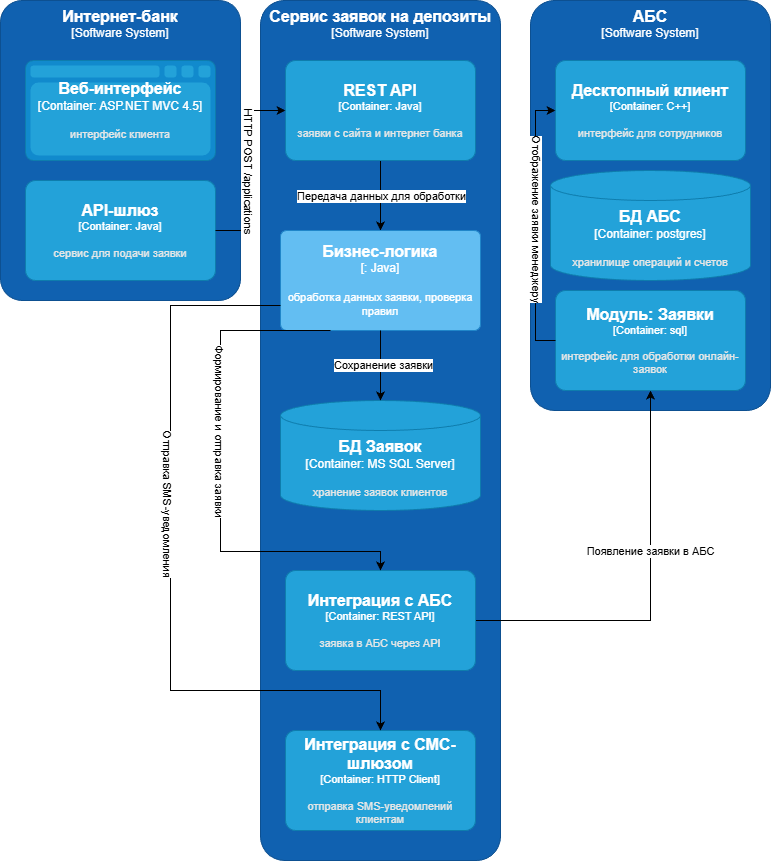

The diagram above was exported from draw.io. Its source (the exported page's mxGraphModel, read from the mxfile embedded in the PNG):
<mxGraphModel dx="1042" dy="570" grid="1" gridSize="10" guides="1" tooltips="1" connect="1" arrows="1" fold="1" page="1" pageScale="1" pageWidth="827" pageHeight="1169" math="0" shadow="0">
  <root>
    <mxCell id="0" />
    <mxCell id="1" parent="0" />
    <object placeholders="1" c4Name="Интернет-банк" c4Type="Software System" c4Description="" label="&lt;font style=&quot;font-size: 16px&quot;&gt;&lt;b&gt;%c4Name%&lt;/b&gt;&lt;/font&gt;&lt;div&gt;[%c4Type%]&lt;/div&gt;&lt;br&gt;&lt;div&gt;&lt;font style=&quot;font-size: 11px&quot;&gt;&lt;font color=&quot;#cccccc&quot;&gt;%c4Description%&lt;/font&gt;&lt;/div&gt;" id="c_ZQpbqPCFDCYQe1r0tG-1">
      <mxCell parent="1" style="rounded=1;whiteSpace=wrap;html=1;labelBackgroundColor=none;fillColor=#1061B0;fontColor=#ffffff;align=center;arcSize=9;strokeColor=#0D5091;metaEdit=1;resizable=1;points=[[0.25,0,0],[0.5,0,0],[0.75,0,0],[1,0.25,0],[1,0.5,0],[1,0.75,0],[0.75,1,0],[0.5,1,0],[0.25,1,0],[0,0.75,0],[0,0.5,0],[0,0.25,0]];imageWidth=24;verticalAlign=top;" vertex="1">
        <mxGeometry height="300" width="240" x="20" y="40" as="geometry" />
      </mxCell>
    </object>
    <object placeholders="1" c4Name="АБС" c4Type="Software System" c4Description="" label="&lt;font style=&quot;font-size: 16px&quot;&gt;&lt;b&gt;%c4Name%&lt;/b&gt;&lt;/font&gt;&lt;div&gt;[%c4Type%]&lt;/div&gt;&lt;br&gt;&lt;div&gt;&lt;font style=&quot;font-size: 11px&quot;&gt;&lt;font color=&quot;#cccccc&quot;&gt;%c4Description%&lt;/font&gt;&lt;/div&gt;" id="c_ZQpbqPCFDCYQe1r0tG-2">
      <mxCell parent="1" style="rounded=1;whiteSpace=wrap;html=1;labelBackgroundColor=none;fillColor=#1061B0;fontColor=#ffffff;align=center;arcSize=10;strokeColor=#0D5091;metaEdit=1;resizable=1;points=[[0.25,0,0],[0.5,0,0],[0.75,0,0],[1,0.25,0],[1,0.5,0],[1,0.75,0],[0.75,1,0],[0.5,1,0],[0.25,1,0],[0,0.75,0],[0,0.5,0],[0,0.25,0]];verticalAlign=top;" vertex="1">
        <mxGeometry height="410" width="240" x="550" y="40" as="geometry" />
      </mxCell>
    </object>
    <object placeholders="1" c4Name="Сервис заявок на депозиты" c4Type="Software System" c4Description="" label="&lt;font style=&quot;font-size: 16px&quot;&gt;&lt;b&gt;%c4Name%&lt;/b&gt;&lt;/font&gt;&lt;div&gt;[%c4Type%]&lt;/div&gt;&lt;br&gt;&lt;div&gt;&lt;font style=&quot;font-size: 11px&quot;&gt;&lt;font color=&quot;#cccccc&quot;&gt;%c4Description%&lt;/font&gt;&lt;/div&gt;" id="c_ZQpbqPCFDCYQe1r0tG-3">
      <mxCell parent="1" style="rounded=1;whiteSpace=wrap;html=1;labelBackgroundColor=none;fillColor=#1061B0;fontColor=#ffffff;align=center;arcSize=10;strokeColor=#0D5091;metaEdit=1;resizable=1;points=[[0.25,0,0],[0.5,0,0],[0.75,0,0],[1,0.25,0],[1,0.5,0],[1,0.75,0],[0.75,1,0],[0.5,1,0],[0.25,1,0],[0,0.75,0],[0,0.5,0],[0,0.25,0]];verticalAlign=top;" vertex="1">
        <mxGeometry height="860" width="240" x="280" y="40" as="geometry" />
      </mxCell>
    </object>
    <mxCell id="c_ZQpbqPCFDCYQe1r0tG-11" edge="1" parent="1" source="c_ZQpbqPCFDCYQe1r0tG-1" style="edgeStyle=orthogonalEdgeStyle;rounded=0;orthogonalLoop=1;jettySize=auto;html=1;exitX=0.5;exitY=1;exitDx=0;exitDy=0;exitPerimeter=0;" target="c_ZQpbqPCFDCYQe1r0tG-1">
      <mxGeometry relative="1" as="geometry" />
    </mxCell>
    <object placeholders="1" c4Name="Веб-интерфейс" c4Type="Container" c4Technology="ASP.NET MVC 4.5" c4Description="интерфейс клиента" label="&lt;font style=&quot;font-size: 16px&quot;&gt;&lt;b&gt;%c4Name%&lt;/b&gt;&lt;/font&gt;&lt;div&gt;[%c4Type%:&amp;nbsp;%c4Technology%]&lt;/div&gt;&lt;br&gt;&lt;div&gt;&lt;font style=&quot;font-size: 11px&quot;&gt;&lt;font color=&quot;#E6E6E6&quot;&gt;%c4Description%&lt;/font&gt;&lt;/div&gt;" id="c_ZQpbqPCFDCYQe1r0tG-17">
      <mxCell parent="1" style="shape=mxgraph.c4.webBrowserContainer2;whiteSpace=wrap;html=1;boundedLbl=1;rounded=0;labelBackgroundColor=none;strokeColor=#118ACD;fillColor=#23A2D9;strokeColor=#118ACD;strokeColor2=#0E7DAD;fontSize=12;fontColor=#ffffff;align=center;metaEdit=1;points=[[0.5,0,0],[1,0.25,0],[1,0.5,0],[1,0.75,0],[0.5,1,0],[0,0.75,0],[0,0.5,0],[0,0.25,0]];resizable=1;" vertex="1">
        <mxGeometry height="100" width="190" x="45" y="100" as="geometry" />
      </mxCell>
    </object>
    <object placeholders="1" c4Name="API-шлюз" c4Type="Container" c4Technology="Java" c4Description="сервис для подачи заявки" label="&lt;font style=&quot;font-size: 16px&quot;&gt;&lt;b&gt;%c4Name%&lt;/b&gt;&lt;/font&gt;&lt;div&gt;[%c4Type%: %c4Technology%]&lt;/div&gt;&lt;br&gt;&lt;div&gt;&lt;font style=&quot;font-size: 11px&quot;&gt;&lt;font color=&quot;#E6E6E6&quot;&gt;%c4Description%&lt;/font&gt;&lt;/div&gt;" id="c_ZQpbqPCFDCYQe1r0tG-18">
      <mxCell parent="1" style="rounded=1;whiteSpace=wrap;html=1;fontSize=11;labelBackgroundColor=none;fillColor=#23A2D9;fontColor=#ffffff;align=center;arcSize=10;strokeColor=#0E7DAD;metaEdit=1;resizable=1;points=[[0.25,0,0],[0.5,0,0],[0.75,0,0],[1,0.25,0],[1,0.5,0],[1,0.75,0],[0.75,1,0],[0.5,1,0],[0.25,1,0],[0,0.75,0],[0,0.5,0],[0,0.25,0]];" vertex="1">
        <mxGeometry height="100" width="190" x="45" y="220" as="geometry" />
      </mxCell>
    </object>
    <mxCell id="c_ZQpbqPCFDCYQe1r0tG-32" edge="1" parent="1" source="c_ZQpbqPCFDCYQe1r0tG-19" style="edgeStyle=orthogonalEdgeStyle;rounded=0;orthogonalLoop=1;jettySize=auto;html=1;" target="c_ZQpbqPCFDCYQe1r0tG-20">
      <mxGeometry relative="1" as="geometry" />
    </mxCell>
    <mxCell id="c_ZQpbqPCFDCYQe1r0tG-33" connectable="0" parent="c_ZQpbqPCFDCYQe1r0tG-32" style="edgeLabel;html=1;align=center;verticalAlign=middle;resizable=0;points=[];" value="Передача данных для обработки" vertex="1">
      <mxGeometry relative="1" x="-0.0024" as="geometry">
        <mxPoint as="offset" />
      </mxGeometry>
    </mxCell>
    <object placeholders="1" c4Name="REST API" c4Type="Container" c4Technology="Java" c4Description="заявки с сайта и интернет банка" label="&lt;font style=&quot;font-size: 16px&quot;&gt;&lt;b&gt;%c4Name%&lt;/b&gt;&lt;/font&gt;&lt;div&gt;[%c4Type%: %c4Technology%]&lt;/div&gt;&lt;br&gt;&lt;div&gt;&lt;font style=&quot;font-size: 11px&quot;&gt;&lt;font color=&quot;#E6E6E6&quot;&gt;%c4Description%&lt;/font&gt;&lt;/div&gt;" id="c_ZQpbqPCFDCYQe1r0tG-19">
      <mxCell parent="1" style="rounded=1;whiteSpace=wrap;html=1;fontSize=11;labelBackgroundColor=none;fillColor=#23A2D9;fontColor=#ffffff;align=center;arcSize=10;strokeColor=#0E7DAD;metaEdit=1;resizable=1;points=[[0.25,0,0],[0.5,0,0],[0.75,0,0],[1,0.25,0],[1,0.5,0],[1,0.75,0],[0.75,1,0],[0.5,1,0],[0.25,1,0],[0,0.75,0],[0,0.5,0],[0,0.25,0]];" vertex="1">
        <mxGeometry height="100" width="190" x="305" y="100" as="geometry" />
      </mxCell>
    </object>
    <object placeholders="1" c4Name="Бизнес-логика" c4Type="" c4Technology="Java" c4Description="обработка данных заявки, проверка правил" label="&lt;font style=&quot;font-size: 16px&quot;&gt;&lt;b&gt;%c4Name%&lt;/b&gt;&lt;/font&gt;&lt;div&gt;[%c4Type%: %c4Technology%]&lt;/div&gt;&lt;br&gt;&lt;div&gt;&lt;font style=&quot;font-size: 11px&quot;&gt;%c4Description%&lt;/font&gt;&lt;/div&gt;" id="c_ZQpbqPCFDCYQe1r0tG-20">
      <mxCell parent="1" style="rounded=1;whiteSpace=wrap;html=1;labelBackgroundColor=none;fillColor=#63BEF2;fontColor=#ffffff;align=center;arcSize=6;strokeColor=#2086C9;metaEdit=1;resizable=1;points=[[0.25,0,0],[0.5,0,0],[0.75,0,0],[1,0.25,0],[1,0.5,0],[1,0.75,0],[0.75,1,0],[0.5,1,0],[0.25,1,0],[0,0.75,0],[0,0.5,0],[0,0.25,0]];" vertex="1">
        <mxGeometry height="100" width="200" x="300" y="270" as="geometry" />
      </mxCell>
    </object>
    <object placeholders="1" c4Name="БД Заявок" c4Type="Container" c4Technology="MS SQL Server" c4Description="хранение заявок клиентов" label="&lt;font style=&quot;font-size: 16px&quot;&gt;&lt;b&gt;%c4Name%&lt;/b&gt;&lt;/font&gt;&lt;div&gt;[%c4Type%:&amp;nbsp;%c4Technology%]&lt;/div&gt;&lt;br&gt;&lt;div&gt;&lt;font style=&quot;font-size: 11px&quot;&gt;&lt;font color=&quot;#E6E6E6&quot;&gt;%c4Description%&lt;/font&gt;&lt;/div&gt;" id="c_ZQpbqPCFDCYQe1r0tG-22">
      <mxCell parent="1" style="shape=cylinder3;size=15;whiteSpace=wrap;html=1;boundedLbl=1;rounded=0;labelBackgroundColor=none;fillColor=#23A2D9;fontSize=12;fontColor=#ffffff;align=center;strokeColor=#0E7DAD;metaEdit=1;points=[[0.5,0,0],[1,0.25,0],[1,0.5,0],[1,0.75,0],[0.5,1,0],[0,0.75,0],[0,0.5,0],[0,0.25,0]];resizable=1;" vertex="1">
        <mxGeometry height="110" width="200" x="300" y="440" as="geometry" />
      </mxCell>
    </object>
    <mxCell id="c_ZQpbqPCFDCYQe1r0tG-40" edge="1" parent="1" source="c_ZQpbqPCFDCYQe1r0tG-23" style="edgeStyle=orthogonalEdgeStyle;rounded=0;orthogonalLoop=1;jettySize=auto;html=1;" target="c_ZQpbqPCFDCYQe1r0tG-29">
      <mxGeometry relative="1" as="geometry" />
    </mxCell>
    <mxCell id="c_ZQpbqPCFDCYQe1r0tG-41" connectable="0" parent="c_ZQpbqPCFDCYQe1r0tG-40" style="edgeLabel;html=1;align=center;verticalAlign=middle;resizable=0;points=[];" value="Появление заявки в АБС" vertex="1">
      <mxGeometry relative="1" x="0.2093" y="1" as="geometry">
        <mxPoint as="offset" />
      </mxGeometry>
    </mxCell>
    <object placeholders="1" c4Name="Интеграция с АБС" c4Type="Container" c4Technology="REST API" c4Description="заявка в АБС через API" label="&lt;font style=&quot;font-size: 16px&quot;&gt;&lt;b&gt;%c4Name%&lt;/b&gt;&lt;/font&gt;&lt;div&gt;[%c4Type%: %c4Technology%]&lt;/div&gt;&lt;br&gt;&lt;div&gt;&lt;font style=&quot;font-size: 11px&quot;&gt;&lt;font color=&quot;#E6E6E6&quot;&gt;%c4Description%&lt;/font&gt;&lt;/div&gt;" id="c_ZQpbqPCFDCYQe1r0tG-23">
      <mxCell parent="1" style="rounded=1;whiteSpace=wrap;html=1;fontSize=11;labelBackgroundColor=none;fillColor=#23A2D9;fontColor=#ffffff;align=center;arcSize=10;strokeColor=#0E7DAD;metaEdit=1;resizable=1;points=[[0.25,0,0],[0.5,0,0],[0.75,0,0],[1,0.25,0],[1,0.5,0],[1,0.75,0],[0.75,1,0],[0.5,1,0],[0.25,1,0],[0,0.75,0],[0,0.5,0],[0,0.25,0]];" vertex="1">
        <mxGeometry height="100" width="190" x="305" y="610" as="geometry" />
      </mxCell>
    </object>
    <object placeholders="1" c4Name="Интеграция с СМС-шлюзом" c4Type="Container" c4Technology="HTTP Client" c4Description="отправка SMS-уведомлений клиентам" label="&lt;font style=&quot;font-size: 16px&quot;&gt;&lt;b&gt;%c4Name%&lt;/b&gt;&lt;/font&gt;&lt;div&gt;[%c4Type%: %c4Technology%]&lt;/div&gt;&lt;br&gt;&lt;div&gt;&lt;font style=&quot;font-size: 11px&quot;&gt;&lt;font color=&quot;#E6E6E6&quot;&gt;%c4Description%&lt;/font&gt;&lt;/div&gt;" id="c_ZQpbqPCFDCYQe1r0tG-24">
      <mxCell parent="1" style="rounded=1;whiteSpace=wrap;html=1;fontSize=11;labelBackgroundColor=none;fillColor=#23A2D9;fontColor=#ffffff;align=center;arcSize=10;strokeColor=#0E7DAD;metaEdit=1;resizable=1;points=[[0.25,0,0],[0.5,0,0],[0.75,0,0],[1,0.25,0],[1,0.5,0],[1,0.75,0],[0.75,1,0],[0.5,1,0],[0.25,1,0],[0,0.75,0],[0,0.5,0],[0,0.25,0]];" vertex="1">
        <mxGeometry height="100" width="190" x="305" y="770" as="geometry" />
      </mxCell>
    </object>
    <object placeholders="1" c4Name="Десктопный клиент" c4Type="Container" c4Technology="C++" c4Description="интерфейс для сотрудников" label="&lt;font style=&quot;font-size: 16px&quot;&gt;&lt;b&gt;%c4Name%&lt;/b&gt;&lt;/font&gt;&lt;div&gt;[%c4Type%: %c4Technology%]&lt;/div&gt;&lt;br&gt;&lt;div&gt;&lt;font style=&quot;font-size: 11px&quot;&gt;&lt;font color=&quot;#E6E6E6&quot;&gt;%c4Description%&lt;/font&gt;&lt;/div&gt;" id="c_ZQpbqPCFDCYQe1r0tG-26">
      <mxCell parent="1" style="rounded=1;whiteSpace=wrap;html=1;fontSize=11;labelBackgroundColor=none;fillColor=#23A2D9;fontColor=#ffffff;align=center;arcSize=10;strokeColor=#0E7DAD;metaEdit=1;resizable=1;points=[[0.25,0,0],[0.5,0,0],[0.75,0,0],[1,0.25,0],[1,0.5,0],[1,0.75,0],[0.75,1,0],[0.5,1,0],[0.25,1,0],[0,0.75,0],[0,0.5,0],[0,0.25,0]];" vertex="1">
        <mxGeometry height="100" width="190" x="575" y="100" as="geometry" />
      </mxCell>
    </object>
    <object placeholders="1" c4Name="БД АБС" c4Type="Container" c4Technology="postgres" c4Description="хранилище операций и счетов" label="&lt;font style=&quot;font-size: 16px&quot;&gt;&lt;b&gt;%c4Name%&lt;/b&gt;&lt;/font&gt;&lt;div&gt;[%c4Type%:&amp;nbsp;%c4Technology%]&lt;/div&gt;&lt;br&gt;&lt;div&gt;&lt;font style=&quot;font-size: 11px&quot;&gt;&lt;font color=&quot;#E6E6E6&quot;&gt;%c4Description%&lt;/font&gt;&lt;/div&gt;" id="c_ZQpbqPCFDCYQe1r0tG-28">
      <mxCell parent="1" style="shape=cylinder3;size=15;whiteSpace=wrap;html=1;boundedLbl=1;rounded=0;labelBackgroundColor=none;fillColor=#23A2D9;fontSize=12;fontColor=#ffffff;align=center;strokeColor=#0E7DAD;metaEdit=1;points=[[0.5,0,0],[1,0.25,0],[1,0.5,0],[1,0.75,0],[0.5,1,0],[0,0.75,0],[0,0.5,0],[0,0.25,0]];resizable=1;" vertex="1">
        <mxGeometry height="110" width="200" x="570" y="210" as="geometry" />
      </mxCell>
    </object>
    <object placeholders="1" c4Name="Модуль: Заявки" c4Type="Container" c4Technology="sql" c4Description="интерфейс для обработки онлайн-заявок" label="&lt;font style=&quot;font-size: 16px&quot;&gt;&lt;b&gt;%c4Name%&lt;/b&gt;&lt;/font&gt;&lt;div&gt;[%c4Type%: %c4Technology%]&lt;/div&gt;&lt;br&gt;&lt;div&gt;&lt;font style=&quot;font-size: 11px&quot;&gt;&lt;font color=&quot;#E6E6E6&quot;&gt;%c4Description%&lt;/font&gt;&lt;/div&gt;" id="c_ZQpbqPCFDCYQe1r0tG-29">
      <mxCell parent="1" style="rounded=1;whiteSpace=wrap;html=1;fontSize=11;labelBackgroundColor=none;fillColor=#23A2D9;fontColor=#ffffff;align=center;arcSize=10;strokeColor=#0E7DAD;metaEdit=1;resizable=1;points=[[0.25,0,0],[0.5,0,0],[0.75,0,0],[1,0.25,0],[1,0.5,0],[1,0.75,0],[0.75,1,0],[0.5,1,0],[0.25,1,0],[0,0.75,0],[0,0.5,0],[0,0.25,0]];" vertex="1">
        <mxGeometry height="100" width="190" x="575" y="330" as="geometry" />
      </mxCell>
    </object>
    <mxCell id="c_ZQpbqPCFDCYQe1r0tG-30" edge="1" parent="1" source="c_ZQpbqPCFDCYQe1r0tG-18" style="edgeStyle=orthogonalEdgeStyle;rounded=0;orthogonalLoop=1;jettySize=auto;html=1;entryX=0;entryY=0.5;entryDx=0;entryDy=0;entryPerimeter=0;" target="c_ZQpbqPCFDCYQe1r0tG-19">
      <mxGeometry relative="1" as="geometry" />
    </mxCell>
    <mxCell id="c_ZQpbqPCFDCYQe1r0tG-31" connectable="0" parent="c_ZQpbqPCFDCYQe1r0tG-30" style="edgeLabel;html=1;align=center;verticalAlign=middle;resizable=0;points=[];rotation=90;" value="HTTP POST /applications" vertex="1">
      <mxGeometry relative="1" x="0.2261" y="1" as="geometry">
        <mxPoint y="21" as="offset" />
      </mxGeometry>
    </mxCell>
    <mxCell id="c_ZQpbqPCFDCYQe1r0tG-34" edge="1" parent="1" source="c_ZQpbqPCFDCYQe1r0tG-20" style="edgeStyle=orthogonalEdgeStyle;rounded=0;orthogonalLoop=1;jettySize=auto;html=1;entryX=0.5;entryY=0;entryDx=0;entryDy=0;entryPerimeter=0;" target="c_ZQpbqPCFDCYQe1r0tG-22">
      <mxGeometry relative="1" as="geometry" />
    </mxCell>
    <mxCell id="c_ZQpbqPCFDCYQe1r0tG-35" connectable="0" parent="c_ZQpbqPCFDCYQe1r0tG-34" style="edgeLabel;html=1;align=center;verticalAlign=middle;resizable=0;points=[];" value="Сохранение заявки" vertex="1">
      <mxGeometry relative="1" x="-0.0222" y="2" as="geometry">
        <mxPoint as="offset" />
      </mxGeometry>
    </mxCell>
    <mxCell id="c_ZQpbqPCFDCYQe1r0tG-36" edge="1" parent="1" source="c_ZQpbqPCFDCYQe1r0tG-20" style="edgeStyle=orthogonalEdgeStyle;rounded=0;orthogonalLoop=1;jettySize=auto;html=1;exitX=0.25;exitY=1;exitDx=0;exitDy=0;exitPerimeter=0;entryX=0.5;entryY=0;entryDx=0;entryDy=0;entryPerimeter=0;" target="c_ZQpbqPCFDCYQe1r0tG-23">
      <mxGeometry relative="1" as="geometry">
        <Array as="points">
          <mxPoint x="240" y="370" />
          <mxPoint x="240" y="591" />
          <mxPoint x="400" y="591" />
        </Array>
        <mxPoint x="320" y="370" as="sourcePoint" />
        <mxPoint x="400" y="600" as="targetPoint" />
      </mxGeometry>
    </mxCell>
    <mxCell id="c_ZQpbqPCFDCYQe1r0tG-37" connectable="0" parent="c_ZQpbqPCFDCYQe1r0tG-36" style="edgeLabel;html=1;align=center;verticalAlign=middle;resizable=0;points=[];rotation=90;" value="Формирование и отправка заявки" vertex="1">
      <mxGeometry relative="1" x="-0.298" y="-2" as="geometry">
        <mxPoint x="2" y="31" as="offset" />
      </mxGeometry>
    </mxCell>
    <mxCell id="c_ZQpbqPCFDCYQe1r0tG-38" edge="1" parent="1" source="c_ZQpbqPCFDCYQe1r0tG-20" style="edgeStyle=orthogonalEdgeStyle;rounded=0;orthogonalLoop=1;jettySize=auto;html=1;entryX=0.5;entryY=0;entryDx=0;entryDy=0;entryPerimeter=0;exitX=0;exitY=0.75;exitDx=0;exitDy=0;exitPerimeter=0;" target="c_ZQpbqPCFDCYQe1r0tG-24">
      <mxGeometry relative="1" as="geometry">
        <Array as="points">
          <mxPoint x="190" y="345" />
          <mxPoint x="190" y="730" />
          <mxPoint x="400" y="730" />
        </Array>
        <mxPoint x="400" y="730" as="sourcePoint" />
      </mxGeometry>
    </mxCell>
    <mxCell id="c_ZQpbqPCFDCYQe1r0tG-39" connectable="0" parent="c_ZQpbqPCFDCYQe1r0tG-38" style="edgeLabel;html=1;align=center;verticalAlign=middle;resizable=0;points=[];rotation=90;" value="Отправка SMS-уведомления" vertex="1">
      <mxGeometry relative="1" x="-0.1725" y="-2" as="geometry">
        <mxPoint as="offset" />
      </mxGeometry>
    </mxCell>
    <mxCell id="c_ZQpbqPCFDCYQe1r0tG-43" edge="1" parent="1" source="c_ZQpbqPCFDCYQe1r0tG-29" style="edgeStyle=orthogonalEdgeStyle;rounded=0;orthogonalLoop=1;jettySize=auto;html=1;exitX=0;exitY=0.5;exitDx=0;exitDy=0;exitPerimeter=0;entryX=0;entryY=0.5;entryDx=0;entryDy=0;entryPerimeter=0;" target="c_ZQpbqPCFDCYQe1r0tG-26">
      <mxGeometry relative="1" as="geometry" />
    </mxCell>
    <mxCell id="c_ZQpbqPCFDCYQe1r0tG-45" connectable="0" parent="c_ZQpbqPCFDCYQe1r0tG-43" style="edgeLabel;html=1;align=center;verticalAlign=middle;resizable=0;points=[];rotation=90;" value="Отображение заявки менеджеру" vertex="1">
      <mxGeometry relative="1" x="0.0493" y="-2" as="geometry">
        <mxPoint as="offset" />
      </mxGeometry>
    </mxCell>
  </root>
</mxGraphModel>